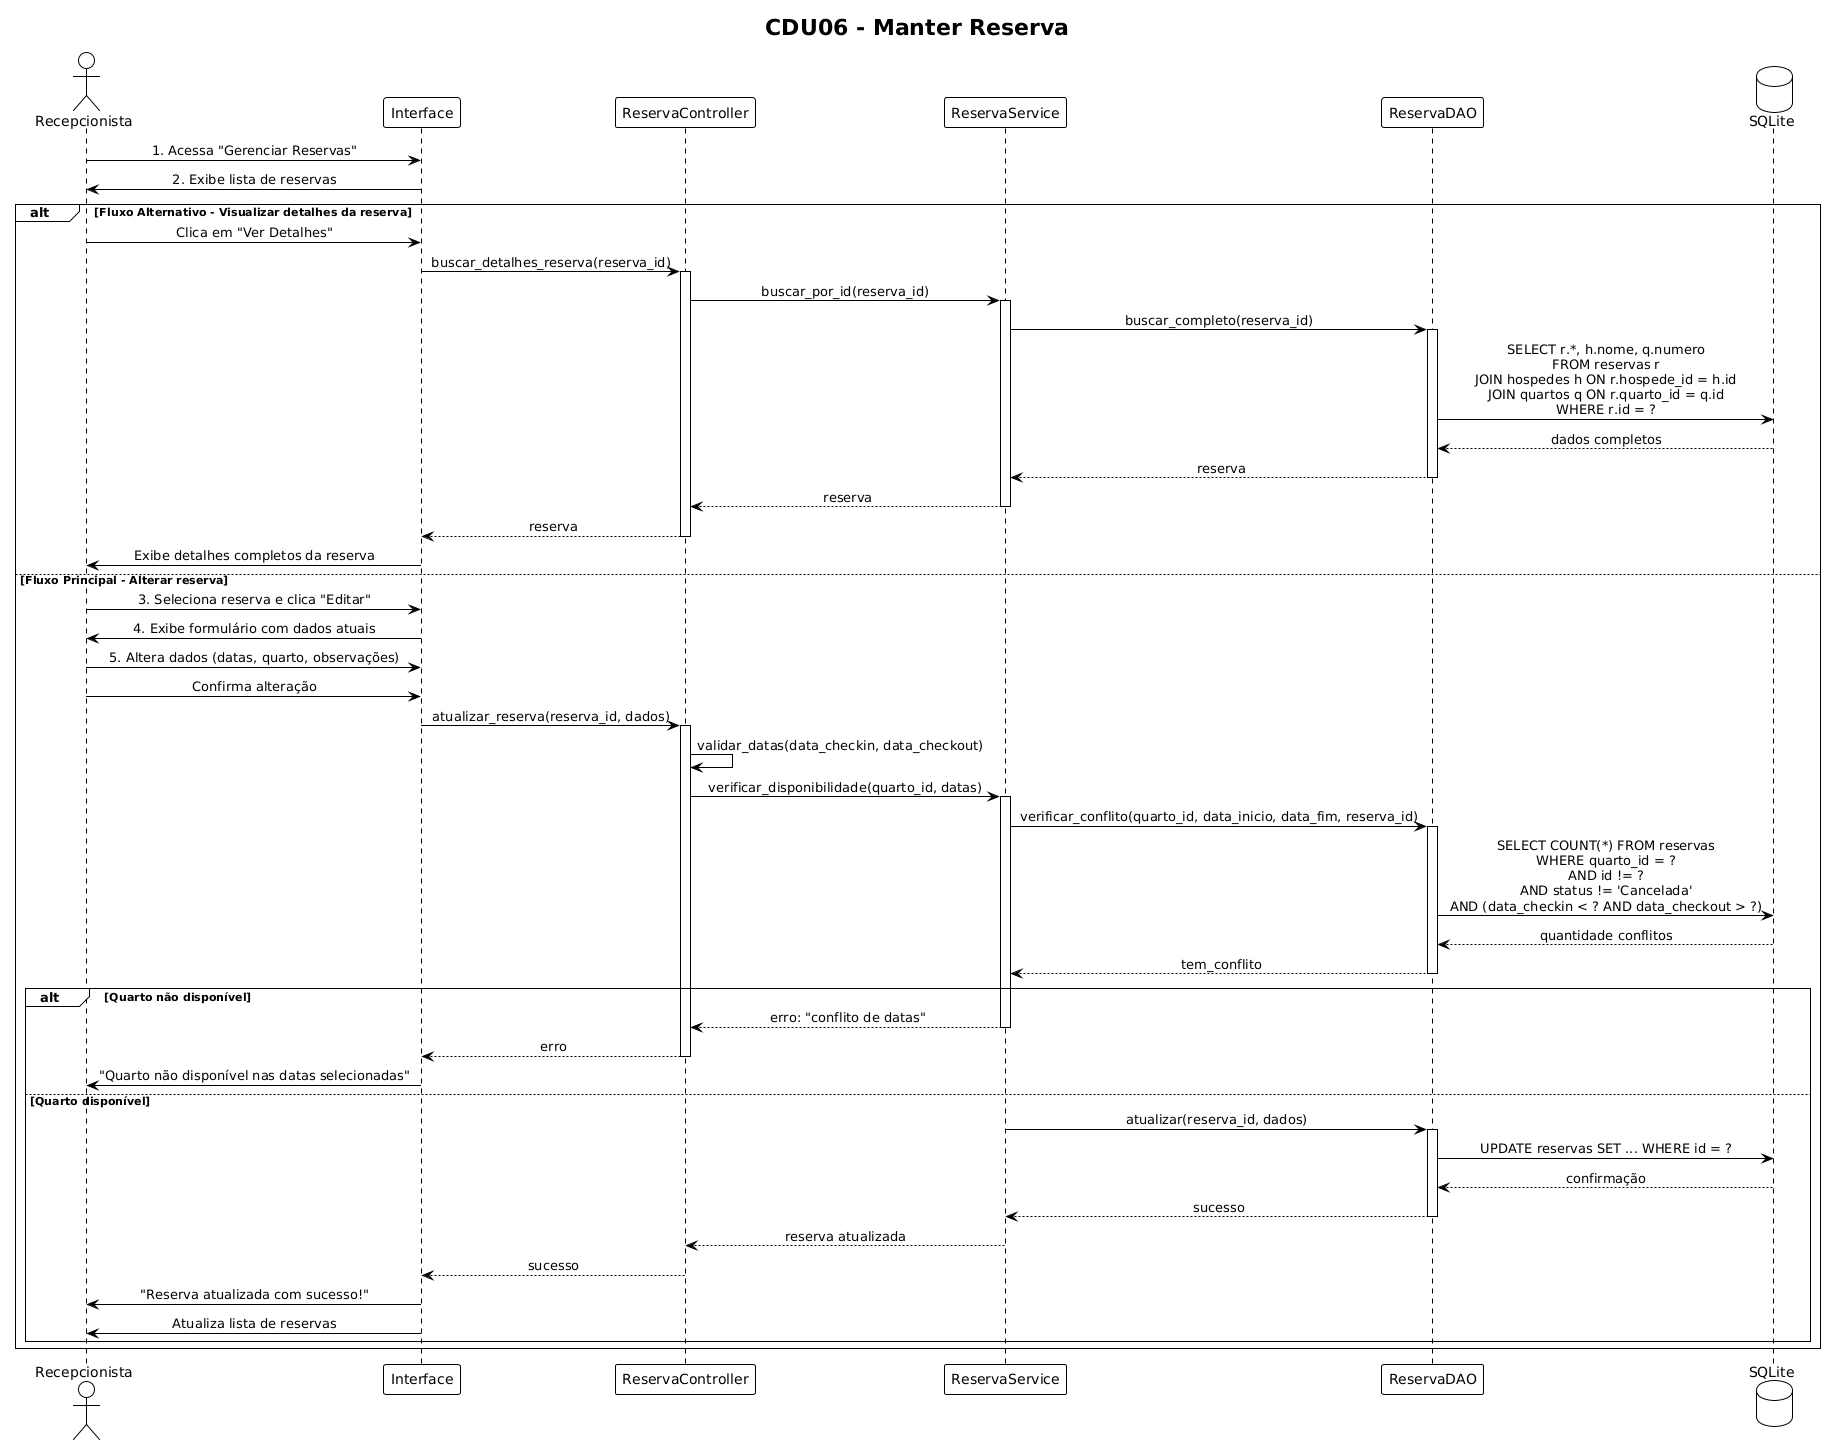

The diagram above was rendered by PlantUML. Its source (embedded in the PNG):
@startuml
!theme plain
skinparam sequenceMessageAlign center

title CDU06 - Manter Reserva

actor "Recepcionista" as Recep
participant "Interface" as UI
participant "ReservaController" as Controller
participant "ReservaService" as Service
participant "ReservaDAO" as DAO
database "SQLite" as DB

Recep -> UI: 1. Acessa "Gerenciar Reservas"
UI -> Recep: 2. Exibe lista de reservas

alt Fluxo Alternativo - Visualizar detalhes da reserva
    Recep -> UI: Clica em "Ver Detalhes"
    
    UI -> Controller: buscar_detalhes_reserva(reserva_id)
    activate Controller
    
    Controller -> Service: buscar_por_id(reserva_id)
    activate Service
    
    Service -> DAO: buscar_completo(reserva_id)
    activate DAO
    
    DAO -> DB: SELECT r.*, h.nome, q.numero\nFROM reservas r\nJOIN hospedes h ON r.hospede_id = h.id\nJOIN quartos q ON r.quarto_id = q.id\nWHERE r.id = ?
    DB --> DAO: dados completos
    
    DAO --> Service: reserva
    deactivate DAO
    
    Service --> Controller: reserva
    deactivate Service
    
    Controller --> UI: reserva
    deactivate Controller
    
    UI -> Recep: Exibe detalhes completos da reserva
    
else Fluxo Principal - Alterar reserva
    Recep -> UI: 3. Seleciona reserva e clica "Editar"
    UI -> Recep: 4. Exibe formulário com dados atuais
    
    Recep -> UI: 5. Altera dados (datas, quarto, observações)
    Recep -> UI: Confirma alteração
    
    UI -> Controller: atualizar_reserva(reserva_id, dados)
    activate Controller
    
    Controller -> Controller: validar_datas(data_checkin, data_checkout)
    
    Controller -> Service: verificar_disponibilidade(quarto_id, datas)
    activate Service
    
    Service -> DAO: verificar_conflito(quarto_id, data_inicio, data_fim, reserva_id)
    activate DAO
    
    DAO -> DB: SELECT COUNT(*) FROM reservas\nWHERE quarto_id = ?\nAND id != ?\nAND status != 'Cancelada'\nAND (data_checkin < ? AND data_checkout > ?)
    DB --> DAO: quantidade conflitos
    
    DAO --> Service: tem_conflito
    deactivate DAO
    
    alt Quarto não disponível
        Service --> Controller: erro: "conflito de datas"
        deactivate Service
        Controller --> UI: erro
        deactivate Controller
        UI -> Recep: "Quarto não disponível nas datas selecionadas"
    else Quarto disponível
        Service -> DAO: atualizar(reserva_id, dados)
        activate DAO
        
        DAO -> DB: UPDATE reservas SET ... WHERE id = ?
        DB --> DAO: confirmação
        
        DAO --> Service: sucesso
        deactivate DAO
        
        Service --> Controller: reserva atualizada
        deactivate Service
        
        Controller --> UI: sucesso
        deactivate Controller
        
        UI -> Recep: "Reserva atualizada com sucesso!"
        UI -> Recep: Atualiza lista de reservas
    end
end
@enduml